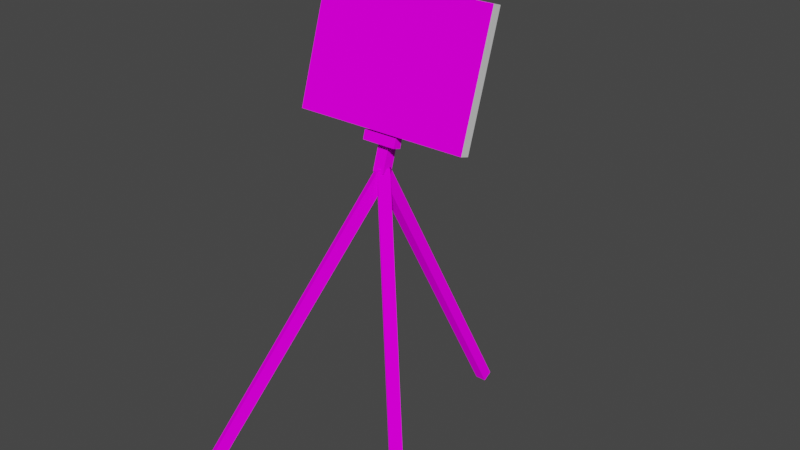 # Source: easel.blend  (saved by Blender 2.82.7; exported with 4.5.12 LTS)
import bpy
from mathutils import Matrix  # noqa: F401  (used for matrix-valued properties, if any)

bpy.ops.wm.read_factory_settings(use_empty=True)
scene = bpy.context.scene
scene.name = 'Scene'

# ---- collections
col_easel = bpy.data.collections.new('Easel'); scene.collection.children.link(col_easel)

# ---- images (referenced by path relative to the original .blend; pixels are not part of the script)
import os
ASSET_DIR = os.environ.get("B2B_ASSET_DIR", "")  # directory of the original .blend (textures are referenced by path, not embedded)
HERE = os.path.dirname(os.path.abspath(__file__))  # packed textures are extracted next to this script under _unpacked/

def load_image(name, relpath, width, height, colorspace="sRGB"):
    """Load a texture the original file referenced (path relative to the .blend, or extracted next to this script)."""
    p = next((c for c in (os.path.join(HERE, relpath), os.path.join(ASSET_DIR, relpath)) if relpath and os.path.exists(c)), "")
    if p:
        img = bpy.data.images.load(p, check_existing=True)
        img.name = name
    else:  # same state as the original file: an image datablock whose file is absent (Cycles renders it pink)
        img = bpy.data.images.new(name, width, height)
        img.source = "FILE"
        img.filepath = "//" + (relpath or name)
    img.colorspace_settings.name = colorspace
    return img
img_seamless_wood_texture_4_jpg = load_image('Seamless-Wood-Texture-4.jpg', 'Materials/Seamless-Wood-Texture-4.jpg', 1024, 1024, 'sRGB')
img_codegarden2020_jpg = load_image('codegarden2020.jpg', 'codegarden2020.jpg', 1024, 1024, 'sRGB')

# ---- materials (node trees are filled in below, after node groups)
mat_material = bpy.data.materials.new('Material')
mat_material.alpha_threshold = 0.0
mat_material.use_transparent_shadow = False
mat_material.line_color = (0.0, 0.0, 0.0, 1.0)
mat_material_002 = bpy.data.materials.new('Material.002')
mat_material_002.use_transparent_shadow = False
mat_material_001 = bpy.data.materials.new('Material.001')
mat_material_001.use_transparent_shadow = False

# ---- material node trees
mat_material.use_nodes = True; mat_material.node_tree.nodes.clear()
_N = mat_material.node_tree.nodes; _L = mat_material.node_tree.links
n0 = _N.new('ShaderNodeOutputMaterial'); n0.name = 'Material Output'; n0.location = (300, 300)
n1 = _N.new('ShaderNodeBsdfDiffuse'); n1.name = 'Diffuse BSDF'; n1.location = (10, 300)
n1.inputs[1].default_value = 0.4
n2 = _N.new('ShaderNodeTexImage'); n2.name = 'Image Texture'; n2.location = (-280, 280)
n2.image = img_seamless_wood_texture_4_jpg
_L.new(n1.outputs[0], n0.inputs[0])
_L.new(n2.outputs[0], n1.inputs[0])
n0.is_active_output = True
mat_material_002.use_nodes = True; mat_material_002.node_tree.nodes.clear()
_N = mat_material_002.node_tree.nodes; _L = mat_material_002.node_tree.links
n0 = _N.new('ShaderNodeOutputMaterial'); n0.name = 'Material Output'; n0.location = (300, 300)
n1 = _N.new('ShaderNodeBsdfPrincipled'); n1.name = 'Principled BSDF'; n1.location = (10, 300)
n1.distribution = 'GGX'
n1.subsurface_method = 'BURLEY'
n1.inputs[3].default_value = 1.45
n1.inputs[27].default_value = (0.0, 0.0, 0.0, 1.0)
n1.inputs[28].default_value = 1.0
_L.new(n1.outputs[0], n0.inputs[0])
n0.is_active_output = True
mat_material_001.use_nodes = True; mat_material_001.node_tree.nodes.clear()
_N = mat_material_001.node_tree.nodes; _L = mat_material_001.node_tree.links
n0 = _N.new('ShaderNodeOutputMaterial'); n0.name = 'Material Output'; n0.location = (300, 300)
n1 = _N.new('ShaderNodeBsdfDiffuse'); n1.name = 'Diffuse BSDF'; n1.location = (10, 300)
n1.inputs[1].default_value = 0.5
n2 = _N.new('ShaderNodeTexImage'); n2.name = 'Image Texture'; n2.location = (-280, 280)
n2.image = img_codegarden2020_jpg
_L.new(n1.outputs[0], n0.inputs[0])
_L.new(n2.outputs[0], n1.inputs[0])
n0.is_active_output = True

# ---- world
world_world = bpy.data.worlds.new('World'); scene.world = world_world
world_world.use_nodes = True; world_world.node_tree.nodes.clear()
_N = world_world.node_tree.nodes; _L = world_world.node_tree.links
n0 = _N.new('ShaderNodeOutputWorld'); n0.name = 'World Output'; n0.location = (300, 300)
n1 = _N.new('ShaderNodeBackground'); n1.name = 'Background'; n1.location = (10, 300)
n1.inputs[0].default_value = (0.05088, 0.05088, 0.05088, 1.0)
_L.new(n1.outputs[0], n0.inputs[0])
n0.is_active_output = True
world_world.color = (0.05088, 0.05088, 0.05088)
world_world.use_sun_shadow = False
world_world.sun_shadow_jitter_overblur = 0.0

# ---- meshes
me_cube = bpy.data.meshes.new('Cube')
me_cube.from_pydata([(0.1262, 0.09689, 7.004), (0.1262, 3.874, 0.1497), (0.1262, -0.1242, 6.882), (0.1262, 3.653, 0.0279), (-0.1262, 0.09689, 7.004), (-0.1262, 3.874, 0.1497), (-0.1262, -0.1242, 6.882), (-0.1262, 3.653, 0.0279)], [], [(0, 4, 6, 2), (3, 2, 6, 7), (7, 6, 4, 5), (5, 1, 3, 7), (1, 0, 2, 3), (5, 4, 0, 1)])
_uv = me_cube.uv_layers.new(name='UVMap')
_uv.uv.foreach_set('vector', [0.5, -5.735, 0.5, -6.844, 0.9021, -6.844, 0.9021, -5.735, 0.9021, 6.735, 0.9021, -5.735, 1.304, -5.735, 1.304, 6.735, -0.3043, 6.735, -0.3043, -5.735, 0.09787, -5.735, 0.09787, 6.735, 0.5, 7.844, 0.5, 6.735, 0.9021, 6.735, 0.9021, 7.844, 0.5, 6.735, 0.5, -5.735, 0.9021, -5.735, 0.9021, 6.735, 0.09787, 6.735, 0.09787, -5.735, 0.5, -5.735, 0.5, 6.735])
me_cube.materials.append(mat_material)
me_cube.use_remesh_preserve_volume = False
me_cube.use_remesh_preserve_attributes = False
me_cube.use_mirror_vertex_groups = False
me_cube.update()
me_cube_001 = bpy.data.meshes.new('Cube.001')
me_cube_001.from_pydata([(0.1262, 1.435, 10.92), (0.1262, 0.1063, 6.842), (0.1262, 1.195, 11.0), (0.1262, -0.1337, 6.92), (-0.1262, 1.435, 10.92), (-0.1262, 0.1063, 6.842), (-0.1262, 1.195, 11.0), (-0.1262, -0.1337, 6.92)], [], [(0, 4, 6, 2), (3, 2, 6, 7), (7, 6, 4, 5), (5, 1, 3, 7), (1, 0, 2, 3), (5, 4, 0, 1)])
_uv = me_cube_001.uv_layers.new(name='UVMap')
_uv.uv.foreach_set('vector', [0.5, -3.285, 0.5, -4.157, 0.9215, -4.157, 0.9215, -3.285, 0.9215, 4.285, 0.9215, -3.285, 1.343, -3.285, 1.343, 4.285, -0.343, 4.285, -0.343, -3.285, 0.07849, -3.285, 0.07849, 4.285, 0.5, 5.157, 0.5, 4.285, 0.9215, 4.285, 0.9215, 5.157, 0.5, 4.285, 0.5, -3.285, 0.9215, -3.285, 0.9215, 4.285, 0.07849, 4.285, 0.07849, -3.285, 0.5, -3.285, 0.5, 4.285])
me_cube_001.materials.append(mat_material)
me_cube_001.use_remesh_preserve_volume = False
me_cube_001.use_remesh_preserve_attributes = False
me_cube_001.use_mirror_vertex_groups = False
me_cube_001.update()
me_cube_002 = bpy.data.meshes.new('Cube.002')
me_cube_002.from_pydata([(-0.004724, -0.1415, 7.004), (2.666, -2.812, 0.1497), (-0.1611, 0.0148, 6.882), (2.51, -2.656, 0.0279), (0.1738, 0.03697, 7.004), (2.844, -2.634, 0.1497), (0.01744, 0.1933, 6.882), (2.688, -2.477, 0.0279)], [], [(0, 4, 6, 2), (3, 2, 6, 7), (7, 6, 4, 5), (5, 1, 3, 7), (1, 0, 2, 3), (5, 4, 0, 1)])
_uv = me_cube_002.uv_layers.new(name='UVMap')
_uv.uv.foreach_set('vector', [0.4996, -4.876, 0.4996, -5.317, 0.758, -5.336, 0.7581, -4.895, 0.7589, 5.766, 0.7581, -4.895, 1.017, -4.914, 1.017, 5.747, -0.01657, 5.824, -0.0174, -4.837, 0.2411, -4.857, 0.2419, 5.804, 0.5004, 6.226, 0.5004, 5.785, 0.7589, 5.766, 0.7589, 6.207, 0.5004, 5.785, 0.4996, -4.876, 0.7581, -4.895, 0.7589, 5.766, 0.2419, 5.804, 0.2411, -4.857, 0.4996, -4.876, 0.5004, 5.785])
me_cube_002.materials.append(mat_material)
me_cube_002.use_remesh_preserve_volume = False
me_cube_002.use_remesh_preserve_attributes = False
me_cube_002.use_mirror_vertex_groups = False
me_cube_002.update()
me_cube_003 = bpy.data.meshes.new('Cube.003')
me_cube_003.from_pydata([(-0.1415, 0.0353, 7.004), (-2.825, -2.623, 0.1497), (0.01557, 0.1909, 6.882), (-2.668, -2.467, 0.0279), (0.03614, -0.1441, 7.004), (-2.647, -2.802, 0.1497), (0.1932, 0.01155, 6.882), (-2.49, -2.646, 0.0279)], [], [(0, 4, 6, 2), (3, 2, 6, 7), (7, 6, 4, 5), (5, 1, 3, 7), (1, 0, 2, 3), (5, 4, 0, 1)])
_uv = me_cube_003.uv_layers.new(name='UVMap')
_uv.uv.foreach_set('vector', [0.5, -5.987, 0.5, -7.462, 0.8724, -7.462, 0.8724, -5.987, 0.8724, 6.987, 0.8724, -5.987, 1.245, -5.987, 1.245, 6.987, -0.2448, 6.987, -0.2448, -5.987, 0.1276, -5.987, 0.1276, 6.987, 0.5, 8.462, 0.5, 6.987, 0.8724, 6.987, 0.8724, 8.462, 0.5, 6.987, 0.5, -5.987, 0.8724, -5.987, 0.8724, 6.987, 0.1276, 6.987, 0.1276, -5.987, 0.5, -5.987, 0.5, 6.987])
me_cube_003.materials.append(mat_material)
me_cube_003.use_remesh_preserve_volume = False
me_cube_003.use_remesh_preserve_attributes = False
me_cube_003.use_mirror_vertex_groups = False
me_cube_003.update()
me_cube_004 = bpy.data.meshes.new('Cube.004')
me_cube_004.from_pydata([(-0.3835, 0.7906, 10.46), (-0.3845, 0.8537, 10.65), (-0.3869, 0.9839, 10.4), (-0.3879, 1.047, 10.59), (0.3849, 0.8042, 10.46), (0.3839, 0.8673, 10.65), (0.3814, 0.9975, 10.4), (0.3804, 1.061, 10.59)], [], [(0, 1, 3, 2), (2, 3, 7, 6), (6, 7, 5, 4), (4, 5, 1, 0), (2, 6, 4, 0), (7, 3, 1, 5)])
_uv = me_cube_004.uv_layers.new(name='UVMap')
_uv.uv.foreach_set('vector', [0.375, 0.0, 0.625, 0.0, 0.625, 0.25, 0.375, 0.25, 0.375, 0.25, 0.625, 0.25, 0.625, 0.5, 0.375, 0.5, 0.375, 0.5, 0.625, 0.5, 0.625, 0.75, 0.375, 0.75, 0.375, 0.75, 0.625, 0.75, 0.625, 1.0, 0.375, 1.0, 0.125, 0.5, 0.375, 0.5, 0.375, 0.75, 0.125, 0.75, 0.625, 0.5, 0.875, 0.5, 0.875, 0.75, 0.625, 0.75])
me_cube_004.materials.append(mat_material)
me_cube_004.use_remesh_fix_poles = True
me_cube_004.use_remesh_preserve_attributes = False
me_cube_004.use_mirror_vertex_groups = False
me_cube_004.update()
me_cube_005 = bpy.data.meshes.new('Cube.005')
me_cube_005.from_pydata([(-0.3634, -0.1461, 7.536), (-0.3644, -0.08306, 7.729), (-0.3668, 0.04722, 7.473), (-0.3678, 0.1103, 7.666), (0.4049, -0.1325, 7.535), (0.4039, -0.06945, 7.728), (0.4015, 0.06083, 7.472), (0.4005, 0.1239, 7.665)], [], [(0, 1, 3, 2), (2, 3, 7, 6), (6, 7, 5, 4), (4, 5, 1, 0), (2, 6, 4, 0), (7, 3, 1, 5)])
_uv = me_cube_005.uv_layers.new(name='UVMap')
_uv.uv.foreach_set('vector', [0.375, 0.0, 0.625, 0.0, 0.625, 0.25, 0.375, 0.25, 0.375, 0.25, 0.625, 0.25, 0.625, 0.5, 0.375, 0.5, 0.375, 0.5, 0.625, 0.5, 0.625, 0.75, 0.375, 0.75, 0.375, 0.75, 0.625, 0.75, 0.625, 1.0, 0.375, 1.0, 0.125, 0.5, 0.375, 0.5, 0.375, 0.75, 0.125, 0.75, 0.625, 0.5, 0.875, 0.5, 0.875, 0.75, 0.625, 0.75])
me_cube_005.materials.append(mat_material)
me_cube_005.use_remesh_fix_poles = True
me_cube_005.use_remesh_preserve_attributes = False
me_cube_005.use_mirror_vertex_groups = False
me_cube_005.update()
me_cube_006 = bpy.data.meshes.new('Cube.006')
me_cube_006.from_pydata([(-1.983, -0.1654, 7.791), (-1.996, 0.7034, 10.45), (-1.986, 0.04748, 7.722), (-2.0, 0.9163, 10.38), (1.98, -0.09525, 7.789), (1.967, 0.7736, 10.45), (1.977, 0.1177, 7.719), (1.963, 0.9865, 10.38)], [], [(0, 1, 3, 2), (2, 3, 7, 6), (6, 7, 5, 4), (2, 6, 4, 0), (7, 3, 1, 5)])
_uv = me_cube_006.uv_layers.new(name='UVMap')
_uv.uv.foreach_set('vector', [0.375, 0.0, 0.625, 0.0, 0.625, 0.25, 0.375, 0.25, 0.375, 0.25, 0.625, 0.25, 0.625, 0.5, 0.375, 0.5, 0.375, 0.5, 0.625, 0.5, 0.625, 0.75, 0.375, 0.75, 0.125, 0.5, 0.375, 0.5, 0.375, 0.75, 0.125, 0.75, 0.625, 0.5, 0.875, 0.5, 0.875, 0.75, 0.625, 0.75])
me_cube_006.materials.append(mat_material_002)
me_cube_006.use_remesh_fix_poles = True
me_cube_006.use_remesh_preserve_attributes = False
me_cube_006.use_mirror_vertex_groups = False
me_cube_006.update()
me_cube_007 = bpy.data.meshes.new('Cube.007')
me_cube_007.from_pydata([(-1.983, -0.1654, 7.791), (-1.996, 0.7034, 10.45), (1.98, -0.09525, 7.789), (1.967, 0.7736, 10.45)], [], [(2, 3, 1, 0)])
_uv = me_cube_007.uv_layers.new(name='UVMap')
_uv.uv.foreach_set('vector', [1.004, -0.001213, 1.004, 1.001, -0.004107, 1.001, -0.004107, -0.001213])
me_cube_007.materials.append(mat_material_001)
me_cube_007.use_remesh_fix_poles = True
me_cube_007.use_remesh_preserve_attributes = False
me_cube_007.use_mirror_vertex_groups = False
me_cube_007.update()

# ---- objects
ob_easelbackleg = bpy.data.objects.new('EaselBackLeg', me_cube)
ob_easelupper = bpy.data.objects.new('EaselUpper', me_cube_001)
ob_easelrightleg = bpy.data.objects.new('EaselRightLeg', me_cube_002)
ob_easelleftleg = bpy.data.objects.new('EaselLeftLeg', me_cube_003)
ob_easelcanvasplaceholder = bpy.data.objects.new('EaselCanvasPlaceholder', me_cube_004)
ob_easelcanvassupport = bpy.data.objects.new('EaselCanvasSupport', me_cube_005)
ob_canvas = bpy.data.objects.new('Canvas', me_cube_006)
ob_picture = bpy.data.objects.new('Picture', me_cube_007)

# ---- transforms, parenting, visibility, modifiers, constraints
ob_easelbackleg.location = (0.0, 0.0, 0.0)
ob_easelbackleg.lock_rotations_4d = False
ob_easelbackleg.empty_display_type = 'ARROWS'
ob_easelbackleg.lineart.crease_threshold = 0.0
ob_easelupper.location = (0.0, 0.0, 0.0)
ob_easelupper.lock_rotations_4d = False
ob_easelupper.empty_display_type = 'ARROWS'
ob_easelupper.lineart.crease_threshold = 0.0
ob_easelrightleg.location = (0.0, 0.0, 0.0)
ob_easelrightleg.lock_rotations_4d = False
ob_easelrightleg.empty_display_type = 'ARROWS'
ob_easelrightleg.lineart.crease_threshold = 0.0
ob_easelleftleg.location = (0.0, 0.0, 0.0)
ob_easelleftleg.lock_rotations_4d = False
ob_easelleftleg.empty_display_type = 'ARROWS'
ob_easelleftleg.lineart.crease_threshold = 0.0
ob_easelcanvasplaceholder.location = (0.0, 0.0, 0.0)
ob_easelcanvasplaceholder.lineart.crease_threshold = 0.0
ob_easelcanvassupport.location = (0.0, 0.0, 0.0)
ob_easelcanvassupport.lineart.crease_threshold = 0.0
ob_canvas.location = (0.0, 0.0, 0.0)
ob_canvas.lineart.crease_threshold = 0.0
ob_picture.location = (0.0, 0.0, 0.0)
ob_picture.lineart.crease_threshold = 0.0

# ---- collection membership
col_easel.objects.link(ob_easelbackleg)
col_easel.objects.link(ob_easelupper)
col_easel.objects.link(ob_easelrightleg)
col_easel.objects.link(ob_easelleftleg)
col_easel.objects.link(ob_easelcanvasplaceholder)
col_easel.objects.link(ob_easelcanvassupport)
col_easel.objects.link(ob_canvas)
col_easel.objects.link(ob_picture)

# ---- scene / render settings (as saved in the file)
scene.frame_start = 1; scene.frame_end = 250; scene.frame_set(1)
scene.render.engine = 'BLENDER_EEVEE_NEXT'
scene.cycles.use_denoising = False
scene.cycles.samples = 128
scene.cycles.sampling_pattern = 'TABULATED_SOBOL'
scene.cycles.use_adaptive_sampling = False
scene.cycles.use_light_tree = False
scene.view_settings.view_transform = 'Filmic'
bpy.context.view_layer.update()

# ---- added for rendering (the .blend has no active camera and no usable light): camera, sun
cam_auto = bpy.data.cameras.new('AutoCamera')
cam_auto.lens = 50.0
cam_auto.sensor_width = 36.0
cam_auto.clip_end = 1000.0
ob_auto_camera = bpy.data.objects.new('AutoCamera', cam_auto)
scene.collection.objects.link(ob_auto_camera)
ob_auto_camera.location = (13.0044, -15.0627, 15.9103)
ob_auto_camera.rotation_euler = (1.09748, -7.21219e-08, 0.694738)
scene.camera = ob_auto_camera
light_auto_sun = bpy.data.lights.new('AutoSun', 'SUN')
light_auto_sun.energy = 3.0
light_auto_sun.angle = 0.0523599
ob_auto_sun = bpy.data.objects.new('AutoSun', light_auto_sun)
scene.collection.objects.link(ob_auto_sun)
ob_auto_sun.rotation_euler = (0.872665, 0.174533, 0.523599)
bpy.context.view_layer.update()
